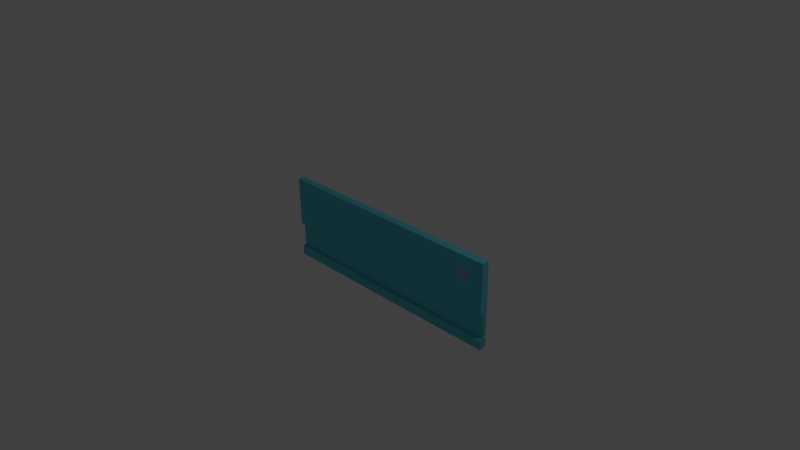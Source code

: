 # Source: H.blend  (saved by Blender 2.74.0; exported with 4.5.12 LTS)
import bpy
from mathutils import Matrix  # noqa: F401  (used for matrix-valued properties, if any)

bpy.ops.wm.read_factory_settings(use_empty=True)
scene = bpy.context.scene
scene.name = 'Scene'

# ---- collections
col_collection_1 = bpy.data.collections.new('Collection 1'); scene.collection.children.link(col_collection_1)

# ---- materials (node trees are filled in below, after node groups)
mat_wire_088088225 = bpy.data.materials.new('wire_088088225')
mat_wire_088088225.alpha_threshold = 0.0
mat_wire_088088225.use_transparent_shadow = False
mat_wire_088088225.diffuse_color = (0.3451, 0.3451, 0.8824, 1.0)
mat_wire_088088225.specular_color = (0.35, 0.35, 0.35)
mat_wire_088088225.roughness = 0.5
mat_wire_088088225.specular_intensity = 1.0
mat_wire_028149177 = bpy.data.materials.new('wire_028149177')
mat_wire_028149177.alpha_threshold = 0.0
mat_wire_028149177.use_transparent_shadow = False
mat_wire_028149177.diffuse_color = (0.1098, 0.5843, 0.6941, 1.0)
mat_wire_028149177.specular_color = (0.35, 0.35, 0.35)
mat_wire_028149177.roughness = 0.5
mat_wire_028149177.specular_intensity = 1.0

# ---- material node trees

# ---- world
world_world = bpy.data.worlds.new('World'); scene.world = world_world
world_world.color = (0.05088, 0.05088, 0.05088)
world_world.use_sun_shadow = False
world_world.sun_shadow_jitter_overblur = 0.0
world_world.cycles.sampling_method = 'MANUAL'
world_world.cycles.sample_map_resolution = 256

# ---- cameras
cam_camera = bpy.data.cameras.new('Camera')
cam_camera.clip_end = 100.0
cam_camera.lens = 35.0
cam_camera.sensor_width = 32.0
cam_camera.sensor_height = 18.0
cam_camera.ortho_scale = 7.314
cam_camera.dof.focus_distance = 0.0
cam_camera.dof.aperture_fstop = 128.0

# ---- lights
light_lamp = bpy.data.lights.new('Lamp', 'POINT')
light_lamp.transmission_factor = 0.0
light_lamp.cutoff_distance = 30.0
light_lamp.energy = 100.0
light_lamp.shadow_buffer_clip_start = 1.001
light_lamp.shadow_soft_size = 0.1
light_lamp.shadow_maximum_resolution = 0.006
light_lamp.use_absolute_resolution = True
light_lamp.cycles.use_multiple_importance_sampling = False

# ---- meshes
me_cylinder17 = bpy.data.meshes.new('Cylinder17')
me_cylinder17.from_pydata([(189.4, 36.9, -0.5258), (189.4, 38.81, 1.753), (189.4, 37.92, 2.269), (189.4, 36.9, 2.449), (189.4, 39.83, -0.009277), (189.4, 39.48, 0.9615), (189.4, 39.48, -2.013), (189.4, 39.83, -1.042), (189.4, 37.92, -3.321), (189.4, 38.81, -2.805), (189.4, 35.89, -3.321), (189.4, 36.9, -3.5), (189.4, 34.33, -2.013), (189.4, 34.99, -2.805), (189.4, 33.97, -0.009277), (189.4, 33.97, -1.042), (189.4, 34.99, 1.753), (189.4, 34.33, 0.9615), (189.4, 35.89, 2.269), (188.9, 37.92, 2.269), (188.9, 36.9, 2.449), (188.9, 38.81, 1.753), (188.9, 39.48, 0.9615), (188.9, 39.83, -0.009277), (188.9, 39.83, -1.042), (188.9, 39.48, -2.013), (188.9, 38.81, -2.805), (188.9, 37.92, -3.321), (188.9, 36.9, -3.5), (188.9, 35.89, -3.321), (188.9, 34.99, -2.805), (188.9, 34.33, -2.013), (188.9, 33.97, -1.042), (188.9, 33.97, -0.009277), (188.9, 34.33, 0.9615), (188.9, 34.99, 1.753), (188.9, 35.89, 2.269), (188.9, 36.9, -0.5258), (188.9, -5.382, -0.5258), (-145.6, -5.382, -0.5258), (-145.6, -36.86, -0.5258), (188.9, -36.86, -0.5258), (-145.6, -5.382, -5.526), (188.9, -5.382, -5.526), (188.9, -36.86, -5.526), (-145.6, -36.86, -5.526), (-145.6, -53.41, -0.5258), (-145.6, -53.41, -2.531), (188.9, -53.41, -2.531), (188.9, -53.41, -0.5258), (188.9, -5.382, -2.531), (188.9, -36.86, -2.531), (188.9, 61.53, -0.5258), (188.9, 61.53, -2.531), (-145.6, 61.53, -2.531), (-145.6, 61.53, -0.5258), (-145.6, -36.86, -2.531), (-145.6, -5.382, -2.531), (188.9, 61.53, 4.474), (-145.6, 61.53, 4.474), (-145.6, -5.382, 4.474), (188.9, -5.382, 4.474), (-145.6, -40.48, -0.5258), (188.9, -40.48, -0.5258), (-145.6, 61.53, -5.526), (188.9, 61.53, -5.526), (188.9, -40.48, -2.531), (-145.6, -40.48, -2.531), (-145.6, -53.41, 4.474), (188.9, -53.41, 4.474), (188.9, -40.48, 4.474), (-145.6, -40.48, 4.474), (188.9, -53.41, -5.526), (-145.6, -53.41, -5.526), (-145.6, -40.48, -5.526), (188.9, -40.48, -5.526), (189.4, -44.53, -0.5258), (189.4, -42.61, 1.753), (189.4, -43.51, 2.269), (189.4, -44.53, 2.449), (189.4, -41.6, -0.009277), (189.4, -41.95, 0.9615), (189.4, -41.95, -2.013), (189.4, -41.6, -1.042), (189.4, -43.51, -3.321), (189.4, -42.61, -2.805), (189.4, -45.54, -3.321), (189.4, -44.53, -3.5), (189.4, -47.1, -2.013), (189.4, -46.44, -2.805), (189.4, -47.45, -0.009277), (189.4, -47.45, -1.042), (189.4, -46.44, 1.753), (189.4, -47.1, 0.9615), (189.4, -45.54, 2.269), (188.9, -43.51, 2.269), (188.9, -44.53, 2.449), (188.9, -42.61, 1.753), (188.9, -41.95, 0.9615), (188.9, -41.6, -0.009277), (188.9, -41.6, -1.042), (188.9, -41.95, -2.013), (188.9, -42.61, -2.805), (188.9, -43.51, -3.321), (188.9, -44.53, -3.5), (188.9, -45.54, -3.321), (188.9, -46.44, -2.805), (188.9, -47.1, -2.013), (188.9, -47.45, -1.042), (188.9, -47.45, -0.009277), (188.9, -47.1, 0.9615), (188.9, -46.44, 1.753), (188.9, -45.54, 2.269), (188.9, -44.53, -0.5258), (-140.0, 36.89, 4.452), (-137.7, 38.79, 4.452), (-137.2, 37.9, 4.452), (-137.0, 36.89, 4.452), (-139.4, 39.8, 4.452), (-138.5, 39.45, 4.452), (-141.4, 39.45, 4.452), (-140.5, 39.8, 4.452), (-142.7, 37.9, 4.452), (-142.2, 38.79, 4.452), (-142.7, 35.89, 4.452), (-142.9, 36.89, 4.452), (-141.4, 34.34, 4.452), (-142.2, 35.0, 4.452), (-139.4, 33.99, 4.452), (-140.5, 33.99, 4.452), (-137.7, 35.0, 4.452), (-138.5, 34.34, 4.452), (-137.2, 35.89, 4.452), (-137.2, 37.9, 4.552), (-137.0, 36.89, 4.552), (-137.7, 38.79, 4.552), (-138.5, 39.45, 4.552), (-139.4, 39.8, 4.552), (-140.5, 39.8, 4.552), (-141.4, 39.45, 4.552), (-142.2, 38.79, 4.552), (-142.7, 37.9, 4.552), (-142.9, 36.89, 4.552), (-142.7, 35.89, 4.552), (-142.2, 35.0, 4.552), (-141.4, 34.34, 4.552), (-140.5, 33.99, 4.552), (-139.4, 33.99, 4.552), (-138.5, 34.34, 4.552), (-137.7, 35.0, 4.552), (-137.2, 35.89, 4.552), (-140.0, 36.89, 4.552), (-140.0, -44.63, -5.626), (-137.7, -42.73, -5.626), (-137.2, -43.62, -5.626), (-137.0, -44.63, -5.626), (-139.4, -41.72, -5.626), (-138.5, -42.07, -5.626), (-141.4, -42.07, -5.626), (-140.5, -41.72, -5.626), (-142.7, -43.62, -5.626), (-142.2, -42.73, -5.626), (-142.7, -45.63, -5.626), (-142.9, -44.63, -5.626), (-141.4, -47.18, -5.626), (-142.2, -46.52, -5.626), (-139.4, -47.53, -5.626), (-140.5, -47.53, -5.626), (-137.7, -46.52, -5.626), (-138.5, -47.18, -5.626), (-137.2, -45.63, -5.626), (-137.2, -43.62, -5.526), (-137.0, -44.63, -5.526), (-137.7, -42.73, -5.526), (-138.5, -42.07, -5.526), (-139.4, -41.72, -5.526), (-140.5, -41.72, -5.526), (-141.4, -42.07, -5.526), (-142.2, -42.73, -5.526), (-142.7, -43.62, -5.526), (-142.9, -44.63, -5.526), (-142.7, -45.63, -5.526), (-142.2, -46.52, -5.526), (-141.4, -47.18, -5.526), (-140.5, -47.53, -5.526), (-139.4, -47.53, -5.526), (-138.5, -47.18, -5.526), (-137.7, -46.52, -5.526), (-137.2, -45.63, -5.526), (-140.0, -44.63, -5.526), (159.9, 36.85, 4.474), (165.5, 41.57, 4.474), (166.8, 39.36, 4.474), (167.2, 36.85, 4.474), (161.2, 44.08, 4.474), (163.6, 43.21, 4.474), (156.2, 43.21, 4.474), (158.6, 44.08, 4.474), (153.0, 39.36, 4.474), (154.3, 41.57, 4.474), (153.0, 34.34, 4.474), (152.5, 36.85, 4.474), (156.2, 30.49, 4.474), (154.3, 32.13, 4.474), (161.2, 29.62, 4.474), (158.6, 29.62, 4.474), (165.5, 32.13, 4.474), (163.6, 30.49, 4.474), (166.8, 34.34, 4.474), (166.8, 39.36, 4.574), (167.2, 36.85, 4.574), (165.5, 41.57, 4.574), (163.6, 43.21, 4.574), (161.2, 44.08, 4.574), (158.6, 44.08, 4.574), (156.2, 43.21, 4.574), (154.3, 41.57, 4.574), (153.0, 39.36, 4.574), (152.5, 36.85, 4.574), (153.0, 34.34, 4.574), (154.3, 32.13, 4.574), (156.2, 30.49, 4.574), (158.6, 29.62, 4.574), (161.2, 29.62, 4.574), (163.6, 30.49, 4.574), (165.5, 32.13, 4.574), (166.8, 34.34, 4.574), (159.9, 36.85, 4.574), (-140.0, -44.63, 4.452), (-137.7, -42.73, 4.452), (-137.2, -43.62, 4.452), (-137.0, -44.63, 4.452), (-139.4, -41.72, 4.452), (-138.5, -42.07, 4.452), (-141.4, -42.07, 4.452), (-140.5, -41.72, 4.452), (-142.7, -43.62, 4.452), (-142.2, -42.73, 4.452), (-142.7, -45.63, 4.452), (-142.9, -44.63, 4.452), (-141.4, -47.18, 4.452), (-142.2, -46.52, 4.452), (-139.4, -47.53, 4.452), (-140.5, -47.53, 4.452), (-137.7, -46.52, 4.452), (-138.5, -47.18, 4.452), (-137.2, -45.63, 4.452), (-137.2, -43.62, 4.552), (-137.0, -44.63, 4.552), (-137.7, -42.73, 4.552), (-138.5, -42.07, 4.552), (-139.4, -41.72, 4.552), (-140.5, -41.72, 4.552), (-141.4, -42.07, 4.552), (-142.2, -42.73, 4.552), (-142.7, -43.62, 4.552), (-142.9, -44.63, 4.552), (-142.7, -45.63, 4.552), (-142.2, -46.52, 4.552), (-141.4, -47.18, 4.552), (-140.5, -47.53, 4.552), (-139.4, -47.53, 4.552), (-138.5, -47.18, 4.552), (-137.7, -46.52, 4.552), (-137.2, -45.63, 4.552), (-140.0, -44.63, 4.552), (-140.0, 36.89, -5.626), (-137.7, 38.79, -5.626), (-137.2, 37.9, -5.626), (-137.0, 36.89, -5.626), (-139.4, 39.8, -5.626), (-138.5, 39.45, -5.626), (-141.4, 39.45, -5.626), (-140.5, 39.8, -5.626), (-142.7, 37.9, -5.626), (-142.2, 38.79, -5.626), (-142.7, 35.89, -5.626), (-142.9, 36.89, -5.626), (-141.4, 34.34, -5.626), (-142.2, 35.0, -5.626), (-139.4, 33.99, -5.626), (-140.5, 33.99, -5.626), (-137.7, 35.0, -5.626), (-138.5, 34.34, -5.626), (-137.2, 35.89, -5.626), (-137.2, 37.9, -5.526), (-137.0, 36.89, -5.526), (-137.7, 38.79, -5.526), (-138.5, 39.45, -5.526), (-139.4, 39.8, -5.526), (-140.5, 39.8, -5.526), (-141.4, 39.45, -5.526), (-142.2, 38.79, -5.526), (-142.7, 37.9, -5.526), (-142.9, 36.89, -5.526), (-142.7, 35.89, -5.526), (-142.2, 35.0, -5.526), (-141.4, 34.34, -5.526), (-140.5, 33.99, -5.526), (-139.4, 33.99, -5.526), (-138.5, 34.34, -5.526), (-137.7, 35.0, -5.526), (-137.2, 35.89, -5.526), (-140.0, 36.89, -5.526)], [], [(0, 1, 2, 3), (0, 4, 5, 1), (0, 6, 7, 4), (0, 8, 9, 6), (0, 10, 11, 8), (0, 12, 13, 10), (0, 14, 15, 12), (0, 16, 17, 14), (0, 3, 18, 16), (3, 2, 19, 20), (2, 1, 21, 19), (1, 5, 22, 21), (5, 4, 23, 22), (4, 7, 24, 23), (7, 6, 25, 24), (6, 9, 26, 25), (9, 8, 27, 26), (8, 11, 28, 27), (11, 10, 29, 28), (10, 13, 30, 29), (13, 12, 31, 30), (12, 15, 32, 31), (15, 14, 33, 32), (14, 17, 34, 33), (17, 16, 35, 34), (16, 18, 36, 35), (18, 3, 20, 36), (37, 36, 20, 19), (37, 19, 21, 22), (37, 22, 23, 24), (37, 24, 25, 26), (37, 26, 27, 28), (37, 28, 29, 30), (37, 30, 31, 32), (37, 32, 33, 34), (37, 34, 35, 36), (38, 39, 40, 41), (42, 43, 44, 45), (46, 47, 48, 49), (50, 38, 41, 51), (52, 53, 54, 55), (56, 40, 39, 57), (58, 59, 60, 61), (62, 63, 41, 40), (64, 65, 43, 42), (66, 67, 56, 51), (53, 52, 38, 50), (63, 66, 51, 41), (67, 62, 40, 56), (55, 54, 57, 39), (68, 69, 70, 71), (72, 73, 74, 75), (49, 48, 66, 63), (47, 46, 62, 67), (52, 55, 59, 58), (55, 39, 60, 59), (39, 38, 61, 60), (38, 52, 58, 61), (46, 49, 69, 68), (49, 63, 70, 69), (63, 62, 71, 70), (62, 46, 68, 71), (54, 53, 65, 64), (53, 50, 43, 65), (50, 51, 44, 43), (51, 56, 45, 44), (56, 57, 42, 45), (57, 54, 64, 42), (47, 67, 74, 73), (67, 66, 75, 74), (66, 48, 72, 75), (48, 47, 73, 72), (76, 77, 78, 79), (76, 80, 81, 77), (76, 82, 83, 80), (76, 84, 85, 82), (76, 86, 87, 84), (76, 88, 89, 86), (76, 90, 91, 88), (76, 92, 93, 90), (76, 79, 94, 92), (79, 78, 95, 96), (78, 77, 97, 95), (77, 81, 98, 97), (81, 80, 99, 98), (80, 83, 100, 99), (83, 82, 101, 100), (82, 85, 102, 101), (85, 84, 103, 102), (84, 87, 104, 103), (87, 86, 105, 104), (86, 89, 106, 105), (89, 88, 107, 106), (88, 91, 108, 107), (91, 90, 109, 108), (90, 93, 110, 109), (93, 92, 111, 110), (92, 94, 112, 111), (94, 79, 96, 112), (113, 112, 96, 95), (113, 95, 97, 98), (113, 98, 99, 100), (113, 100, 101, 102), (113, 102, 103, 104), (113, 104, 105, 106), (113, 106, 107, 108), (113, 108, 109, 110), (113, 110, 111, 112), (114, 115, 116, 117), (114, 118, 119, 115), (114, 120, 121, 118), (114, 122, 123, 120), (114, 124, 125, 122), (114, 126, 127, 124), (114, 128, 129, 126), (114, 130, 131, 128), (114, 117, 132, 130), (117, 116, 133, 134), (116, 115, 135, 133), (115, 119, 136, 135), (119, 118, 137, 136), (118, 121, 138, 137), (121, 120, 139, 138), (120, 123, 140, 139), (123, 122, 141, 140), (122, 125, 142, 141), (125, 124, 143, 142), (124, 127, 144, 143), (127, 126, 145, 144), (126, 129, 146, 145), (129, 128, 147, 146), (128, 131, 148, 147), (131, 130, 149, 148), (130, 132, 150, 149), (132, 117, 134, 150), (151, 150, 134, 133), (151, 133, 135, 136), (151, 136, 137, 138), (151, 138, 139, 140), (151, 140, 141, 142), (151, 142, 143, 144), (151, 144, 145, 146), (151, 146, 147, 148), (151, 148, 149, 150), (152, 153, 154, 155), (152, 156, 157, 153), (152, 158, 159, 156), (152, 160, 161, 158), (152, 162, 163, 160), (152, 164, 165, 162), (152, 166, 167, 164), (152, 168, 169, 166), (152, 155, 170, 168), (155, 154, 171, 172), (154, 153, 173, 171), (153, 157, 174, 173), (157, 156, 175, 174), (156, 159, 176, 175), (159, 158, 177, 176), (158, 161, 178, 177), (161, 160, 179, 178), (160, 163, 180, 179), (163, 162, 181, 180), (162, 165, 182, 181), (165, 164, 183, 182), (164, 167, 184, 183), (167, 166, 185, 184), (166, 169, 186, 185), (169, 168, 187, 186), (168, 170, 188, 187), (170, 155, 172, 188), (189, 188, 172, 171), (189, 171, 173, 174), (189, 174, 175, 176), (189, 176, 177, 178), (189, 178, 179, 180), (189, 180, 181, 182), (189, 182, 183, 184), (189, 184, 185, 186), (189, 186, 187, 188), (190, 191, 192, 193), (190, 194, 195, 191), (190, 196, 197, 194), (190, 198, 199, 196), (190, 200, 201, 198), (190, 202, 203, 200), (190, 204, 205, 202), (190, 206, 207, 204), (190, 193, 208, 206), (193, 192, 209, 210), (192, 191, 211, 209), (191, 195, 212, 211), (195, 194, 213, 212), (194, 197, 214, 213), (197, 196, 215, 214), (196, 199, 216, 215), (199, 198, 217, 216), (198, 201, 218, 217), (201, 200, 219, 218), (200, 203, 220, 219), (203, 202, 221, 220), (202, 205, 222, 221), (205, 204, 223, 222), (204, 207, 224, 223), (207, 206, 225, 224), (206, 208, 226, 225), (208, 193, 210, 226), (227, 226, 210, 209), (227, 209, 211, 212), (227, 212, 213, 214), (227, 214, 215, 216), (227, 216, 217, 218), (227, 218, 219, 220), (227, 220, 221, 222), (227, 222, 223, 224), (227, 224, 225, 226), (228, 229, 230, 231), (228, 232, 233, 229), (228, 234, 235, 232), (228, 236, 237, 234), (228, 238, 239, 236), (228, 240, 241, 238), (228, 242, 243, 240), (228, 244, 245, 242), (228, 231, 246, 244), (231, 230, 247, 248), (230, 229, 249, 247), (229, 233, 250, 249), (233, 232, 251, 250), (232, 235, 252, 251), (235, 234, 253, 252), (234, 237, 254, 253), (237, 236, 255, 254), (236, 239, 256, 255), (239, 238, 257, 256), (238, 241, 258, 257), (241, 240, 259, 258), (240, 243, 260, 259), (243, 242, 261, 260), (242, 245, 262, 261), (245, 244, 263, 262), (244, 246, 264, 263), (246, 231, 248, 264), (265, 264, 248, 247), (265, 247, 249, 250), (265, 250, 251, 252), (265, 252, 253, 254), (265, 254, 255, 256), (265, 256, 257, 258), (265, 258, 259, 260), (265, 260, 261, 262), (265, 262, 263, 264), (266, 267, 268, 269), (266, 270, 271, 267), (266, 272, 273, 270), (266, 274, 275, 272), (266, 276, 277, 274), (266, 278, 279, 276), (266, 280, 281, 278), (266, 282, 283, 280), (266, 269, 284, 282), (269, 268, 285, 286), (268, 267, 287, 285), (267, 271, 288, 287), (271, 270, 289, 288), (270, 273, 290, 289), (273, 272, 291, 290), (272, 275, 292, 291), (275, 274, 293, 292), (274, 277, 294, 293), (277, 276, 295, 294), (276, 279, 296, 295), (279, 278, 297, 296), (278, 281, 298, 297), (281, 280, 299, 298), (280, 283, 300, 299), (283, 282, 301, 300), (282, 284, 302, 301), (284, 269, 286, 302), (303, 302, 286, 285), (303, 285, 287, 288), (303, 288, 289, 290), (303, 290, 291, 292), (303, 292, 293, 294), (303, 294, 295, 296), (303, 296, 297, 298), (303, 298, 299, 300), (303, 300, 301, 302)])
me_cylinder17.polygons.foreach_set('use_smooth', [1, 1, 1, 1, 1, 1, 1, 1, 1, 1, 1, 1, 1, 1, 1, 1, 1, 1, 1, 1, 1, 1, 1, 1, 1, 1, 1, 1, 1, 1, 1, 1, 1, 1, 1, 1, 1, 1, 1, 1, 1, 1, 1, 1, 1, 1, 1, 1, 1, 1, 1, 1, 1, 1, 0, 0, 0, 0, 0, 0, 0, 0, 0, 0, 0, 0, 0, 0, 0, 0, 0, 0, 1, 1, 1, 1, 1, 1, 1, 1, 1, 1, 1, 1, 1, 1, 1, 1, 1, 1, 1, 1, 1, 1, 1, 1, 1, 1, 1, 1, 1, 1, 1, 1, 1, 1, 1, 1, 1, 1, 1, 1, 1, 1, 1, 1, 1, 1, 1, 1, 1, 1, 1, 1, 1, 1, 1, 1, 1, 1, 1, 1, 1, 1, 1, 1, 1, 1, 1, 1, 1, 1, 1, 1, 1, 1, 1, 1, 1, 1, 1, 1, 1, 1, 1, 1, 1, 1, 1, 1, 1, 1, 1, 1, 1, 1, 1, 1, 1, 1, 1, 1, 1, 1, 1, 1, 1, 1, 1, 1, 1, 1, 1, 1, 1, 1, 1, 1, 1, 1, 1, 1, 1, 1, 1, 1, 1, 1, 1, 1, 1, 1, 1, 1, 1, 1, 1, 1, 1, 1, 1, 1, 1, 1, 1, 1, 1, 1, 1, 1, 1, 1, 1, 1, 1, 1, 1, 1, 1, 1, 1, 1, 1, 1, 1, 1, 1, 1, 1, 1, 1, 1, 1, 1, 1, 1, 1, 1, 1, 1, 1, 1, 1, 1, 1, 1, 1, 1, 1, 1, 1, 1, 1, 1, 1, 1, 1, 1, 1, 1, 1, 1, 1, 1, 1, 1, 1, 1, 1, 1, 1, 1, 1, 1, 1, 1, 1, 1])
me_cylinder17.polygons.foreach_set('material_index', [0, 0, 0, 0, 0, 0, 0, 0, 0, 0, 0, 0, 0, 0, 0, 0, 0, 0, 0, 0, 0, 0, 0, 0, 0, 0, 0, 0, 0, 0, 0, 0, 0, 0, 0, 0, 1, 1, 1, 1, 1, 1, 1, 1, 1, 1, 1, 1, 1, 1, 1, 1, 1, 1, 1, 1, 1, 1, 1, 1, 1, 1, 1, 1, 1, 1, 1, 1, 1, 1, 1, 1, 0, 0, 0, 0, 0, 0, 0, 0, 0, 0, 0, 0, 0, 0, 0, 0, 0, 0, 0, 0, 0, 0, 0, 0, 0, 0, 0, 0, 0, 0, 0, 0, 0, 0, 0, 0, 0, 0, 0, 0, 0, 0, 0, 0, 0, 0, 0, 0, 0, 0, 0, 0, 0, 0, 0, 0, 0, 0, 0, 0, 0, 0, 0, 0, 0, 0, 0, 0, 0, 0, 0, 0, 0, 0, 0, 0, 0, 0, 0, 0, 0, 0, 0, 0, 0, 0, 0, 0, 0, 0, 0, 0, 0, 0, 0, 0, 0, 0, 0, 0, 0, 0, 0, 0, 0, 0, 0, 0, 0, 0, 0, 0, 0, 0, 0, 0, 0, 0, 0, 0, 0, 0, 0, 0, 0, 0, 0, 0, 0, 0, 0, 0, 0, 0, 0, 0, 0, 0, 0, 0, 0, 0, 0, 0, 0, 0, 0, 0, 0, 0, 0, 0, 0, 0, 0, 0, 0, 0, 0, 0, 0, 0, 0, 0, 0, 0, 0, 0, 0, 0, 0, 0, 0, 0, 0, 0, 0, 0, 0, 0, 0, 0, 0, 0, 0, 0, 0, 0, 0, 0, 0, 0, 0, 0, 0, 0, 0, 0, 0, 0, 0, 0, 0, 0, 0, 0, 0, 0, 0, 0, 0, 0, 0, 0, 0, 0])
_k = set([(1, 2), (1, 5), (2, 3), (3, 18), (4, 5), (4, 7), (6, 7), (6, 9), (8, 9), (8, 11), (10, 11), (10, 13), (12, 13), (12, 15), (14, 15), (14, 17), (16, 17), (16, 18), (19, 20), (19, 21), (20, 36), (21, 22), (22, 23), (23, 24), (24, 25), (25, 26), (26, 27), (27, 28), (28, 29), (29, 30), (30, 31), (31, 32), (32, 33), (33, 34), (34, 35), (35, 36), (38, 39), (38, 41), (38, 52), (39, 40), (39, 55), (40, 62), (41, 63), (42, 45), (42, 64), (43, 44), (43, 65), (44, 45), (46, 47), (46, 49), (46, 62), (47, 48), (47, 67), (48, 49), (48, 66), (49, 63), (50, 51), (50, 53), (51, 56), (51, 66), (52, 53), (52, 55), (53, 54), (54, 55), (54, 57), (56, 57), (56, 67), (58, 59), (58, 61), (59, 60), (60, 61), (62, 63), (64, 65), (66, 67), (68, 69), (68, 71), (69, 70), (70, 71), (72, 73), (72, 75), (73, 74), (74, 75), (77, 78), (77, 81), (78, 79), (79, 94), (80, 81), (80, 83), (82, 83), (82, 85), (84, 85), (84, 87), (86, 87), (86, 89), (88, 89), (88, 91), (90, 91), (90, 93), (92, 93), (92, 94), (95, 96), (95, 97), (96, 112), (97, 98), (98, 99), (99, 100), (100, 101), (101, 102), (102, 103), (103, 104), (104, 105), (105, 106), (106, 107), (107, 108), (108, 109), (109, 110), (110, 111), (111, 112), (115, 116), (115, 119), (116, 117), (117, 132), (118, 119), (118, 121), (120, 121), (120, 123), (122, 123), (122, 125), (124, 125), (124, 127), (126, 127), (126, 129), (128, 129), (128, 131), (130, 131), (130, 132), (133, 134), (133, 135), (134, 150), (135, 136), (136, 137), (137, 138), (138, 139), (139, 140), (140, 141), (141, 142), (142, 143), (143, 144), (144, 145), (145, 146), (146, 147), (147, 148), (148, 149), (149, 150), (153, 154), (153, 157), (154, 155), (155, 170), (156, 157), (156, 159), (158, 159), (158, 161), (160, 161), (160, 163), (162, 163), (162, 165), (164, 165), (164, 167), (166, 167), (166, 169), (168, 169), (168, 170), (171, 172), (171, 173), (172, 188), (173, 174), (174, 175), (175, 176), (176, 177), (177, 178), (178, 179), (179, 180), (180, 181), (181, 182), (182, 183), (183, 184), (184, 185), (185, 186), (186, 187), (187, 188), (191, 192), (191, 195), (192, 193), (193, 208), (194, 195), (194, 197), (196, 197), (196, 199), (198, 199), (198, 201), (200, 201), (200, 203), (202, 203), (202, 205), (204, 205), (204, 207), (206, 207), (206, 208), (209, 210), (209, 211), (210, 226), (211, 212), (212, 213), (213, 214), (214, 215), (215, 216), (216, 217), (217, 218), (218, 219), (219, 220), (220, 221), (221, 222), (222, 223), (223, 224), (224, 225), (225, 226), (229, 230), (229, 233), (230, 231), (231, 246), (232, 233), (232, 235), (234, 235), (234, 237), (236, 237), (236, 239), (238, 239), (238, 241), (240, 241), (240, 243), (242, 243), (242, 245), (244, 245), (244, 246), (247, 248), (247, 249), (248, 264), (249, 250), (250, 251), (251, 252), (252, 253), (253, 254), (254, 255), (255, 256), (256, 257), (257, 258), (258, 259), (259, 260), (260, 261), (261, 262), (262, 263), (263, 264), (267, 268), (267, 271), (268, 269), (269, 284), (270, 271), (270, 273), (272, 273), (272, 275), (274, 275), (274, 277), (276, 277), (276, 279), (278, 279), (278, 281), (280, 281), (280, 283), (282, 283), (282, 284), (285, 286), (285, 287), (286, 302), (287, 288), (288, 289), (289, 290), (290, 291), (291, 292), (292, 293), (293, 294), (294, 295), (295, 296), (296, 297), (297, 298), (298, 299), (299, 300), (300, 301), (301, 302)])
me_cylinder17.attributes.new('sharp_edge', 'BOOLEAN', 'EDGE').data.foreach_set('value', [ (min(e.vertices), max(e.vertices)) in _k for e in me_cylinder17.edges])
_uv = me_cylinder17.uv_layers.new(name='UVMap')
_uv.uv.foreach_set('vector', [0.5, 0.0, 0.8611, 0.0, 0.8056, 0.0, 0.75, 0.0, 0.5, 0.0, 0.9722, 0.0, 0.9167, 0.0, 0.8611, 0.0, 0.5, 0.0, 0.0833, 0.0, 0.0278, 0.0, -0.0278, 0.0, 0.5, 0.0, 0.1944, 0.0, 0.1389, 0.0, 0.0833, 0.0, 0.5, 0.0, 0.3056, 0.0, 0.25, 0.0, 0.1944, 0.0, 0.5, 0.0, 0.4167, 0.0, 0.3611, 0.0, 0.3056, 0.0, 0.5, 0.0, 0.5278, 0.0, 0.4722, 0.0, 0.4167, 0.0, 0.5, 0.0, 0.6389, 0.0, 0.5833, 0.0, 0.5278, 0.0, 0.5, 0.0, 0.75, 0.0, 0.6944, 0.0, 0.6389, 0.0, 0.75, 0.0, 0.8056, 0.0, 0.8056, 1.0, 0.75, 1.0, 0.8056, 0.0, 0.8611, 0.0, 0.8611, 1.0, 0.8056, 1.0, 0.8611, 0.0, 0.9167, 0.0, 0.9167, 1.0, 0.8611, 1.0, 0.9167, 0.0, 0.9722, 0.0, 0.9722, 1.0, 0.9167, 1.0, -0.0278, 0.0, 0.0278, 0.0, 0.0278, 1.0, -0.0278, 1.0, 0.0278, 0.0, 0.0833, 0.0, 0.0833, 1.0, 0.0278, 1.0, 0.0833, 0.0, 0.1389, 0.0, 0.1389, 1.0, 0.0833, 1.0, 0.1389, 0.0, 0.1944, 0.0, 0.1944, 1.0, 0.1389, 1.0, 0.1944, 0.0, 0.25, 0.0, 0.25, 1.0, 0.1944, 1.0, 0.25, 0.0, 0.3056, 0.0, 0.3056, 1.0, 0.25, 1.0, 0.3056, 0.0, 0.3611, 0.0, 0.3611, 1.0, 0.3056, 1.0, 0.3611, 0.0, 0.4167, 0.0, 0.4167, 1.0, 0.3611, 1.0, 0.4167, 0.0, 0.4722, 0.0, 0.4722, 1.0, 0.4167, 1.0, 0.4722, 0.0, 0.5278, 0.0, 0.5278, 1.0, 0.4722, 1.0, 0.5278, 0.0, 0.5833, 0.0, 0.5833, 1.0, 0.5278, 1.0, 0.5833, 0.0, 0.6389, 0.0, 0.6389, 1.0, 0.5833, 1.0, 0.6389, 0.0, 0.6944, 0.0, 0.6944, 1.0, 0.6389, 1.0, 0.6944, 0.0, 0.75, 0.0, 0.75, 1.0, 0.6944, 1.0, 0.5, 1.0, 0.6944, 1.0, 0.75, 1.0, 0.8056, 1.0, 0.5, 1.0, 0.8056, 1.0, 0.8611, 1.0, 0.9167, 1.0, 0.5, 1.0, -0.0197, 1.0, -0.0278, 1.0, 0.0278, 1.0, 0.5, 1.0, 0.0278, 1.0, 0.0833, 1.0, 0.1389, 1.0, 0.5, 1.0, 0.1389, 1.0, 0.1944, 1.0, 0.25, 1.0, 0.5, 1.0, 0.25, 1.0, 0.3056, 1.0, 0.3611, 1.0, 0.5, 1.0, 0.3611, 1.0, 0.4167, 1.0, 0.4722, 1.0, 0.5, 1.0, 0.4722, 1.0, 0.5278, 1.0, 0.5833, 1.0, 0.5, 1.0, 0.5833, 1.0, 0.6389, 1.0, 0.6944, 1.0, 0.0, 0.6667, 1.0, 0.6667, 1.0, 0.3333, 0.0, 0.3333, 0.0, 0.6667, 1.0, 0.6667, 1.0, 0.3333, 0.0, 0.3333, 0.0, 0.0, 0.0, 1.0, 1.0, 1.0, 1.0, 0.0, 0.6667, 1.0, 0.6667, 0.0, 0.3333, 0.0, 0.3333, 1.0, 0.0, 0.0, 0.0, 1.0, 1.0, 1.0, 1.0, 0.0, 0.6667, 1.0, 0.6667, 0.0, 0.3333, 0.0, 0.3333, 1.0, 0.0, 1.0, 1.0, 1.0, 1.0, 0.6667, 0.0, 0.6667, 1.0, 0.1667, 0.0, 0.1667, 0.0, 0.3333, 1.0, 0.3333, 0.0, 1.0, 1.0, 1.0, 1.0, 0.6667, 0.0, 0.6667, 1.0, 0.1667, 0.0, 0.1667, 0.0, 0.3333, 1.0, 0.3333, 1.0, 1.0, 1.0, 0.0, 0.6667, 0.0, 0.6667, 1.0, 0.1667, 0.0, 0.1667, 1.0, 0.3333, 1.0, 0.3333, 0.0, 0.8333, 1.0, 0.8333, 0.0, 0.6667, 0.0, 0.6667, 1.0, 0.0, 0.0, 0.0, 1.0, 0.3333, 1.0, 0.3333, 0.0, 1.0, 0.0, 0.0, 0.0, 0.0, 0.1667, 1.0, 0.1667, 1.0, 0.0, 0.0, 0.0, 0.0, 0.1667, 1.0, 0.1667, 0.0, 0.0, 0.0, 1.0, 0.1667, 1.0, 0.1667, 0.0, 1.0, 1.0, 1.0, 0.0, 0.8333, 0.0, 0.8333, 1.0, 0.0, 0.0, 1.0, 0.0, 1.0, 1.0, 0.0, 1.0, 0.0, 0.0, 0.3333, 0.0, 1.0, 0.6667, 1.0, 1.0, 1.0, 0.6667, 0.0, 0.6667, 0.0, 0.6667, 1.0, 0.6667, 0.6667, 0.0, 1.0, 0.0, 0.0, 1.0, 0.0, 0.6667, 0.0, 0.0, 1.0, 0.0, 0.0, 0.0, 1.0, 0.0, 0.0, 0.0, 0.1667, 0.0, 0.0, 0.1667, 0.0, 0.0, 0.0, 0.1667, 1.0, 0.1667, 1.0, 0.1667, 0.0, 0.1667, 0.8333, 0.0, 1.0, 0.0, 1.0, 0.0, 1.0, 0.1667, 1.0, 1.0, 0.0, 1.0, 1.0, 1.0, 0.0, 1.0, 1.0, 1.0, 0.6667, 1.0, 1.0, 0.6667, 1.0, 1.0, 0.6667, 1.0, 0.3333, 1.0, 1.0, 0.3333, 1.0, 0.6667, 1.0, 0.3333, 0.0, 0.3333, 0.0, 0.3333, 1.0, 0.3333, 0.6667, 1.0, 0.3333, 1.0, 0.0, 0.6667, 0.0, 0.3333, 0.3333, 1.0, 0.0, 1.0, 0.0, 1.0, 0.0, 0.6667, 1.0, 1.0, 0.8333, 1.0, 0.0, 0.1667, 0.0, 0.0, 0.0, 0.1667, 1.0, 0.1667, 1.0, 0.1667, 0.0, 0.1667, 0.1667, 1.0, 0.0, 1.0, 1.0, 0.0, 1.0, 0.1667, 1.0, 1.0, 0.0, 1.0, 0.0, 0.0, 1.0, 0.0, 0.5, 0.0, 0.8611, 0.0, 0.8056, 0.0, 0.75, 0.0, 0.5, 0.0, 0.9722, 0.0, 0.9167, 0.0, 0.8611, 0.0, 0.5, 0.0, 0.0833, 0.0, 0.0278, 0.0, -0.0278, 0.0, 0.5, 0.0, 0.1944, 0.0, 0.1389, 0.0, 0.0833, 0.0, 0.5, 0.0, 0.3056, 0.0, 0.25, 0.0, 0.1944, 0.0, 0.5, 0.0, 0.4167, 0.0, 0.3611, 0.0, 0.3056, 0.0, 0.5, 0.0, 0.5278, 0.0, 0.4722, 0.0, 0.4167, 0.0, 0.5, 0.0, 0.6389, 0.0, 0.5833, 0.0, 0.5278, 0.0, 0.5, 0.0, 0.75, 0.0, 0.6944, 0.0, 0.6389, 0.0, 0.75, 0.0, 0.8056, 0.0, 0.8056, 1.0, 0.75, 1.0, 0.8056, 0.0, 0.8611, 0.0, 0.8611, 1.0, 0.8056, 1.0, 0.8611, 0.0, 0.9167, 0.0, 0.9167, 1.0, 0.8611, 1.0, 0.9167, 0.0, 0.9722, 0.0, 0.9722, 1.0, 0.9167, 1.0, -0.0278, 0.0, 0.0278, 0.0, 0.0278, 1.0, -0.0278, 1.0, 0.0278, 0.0, 0.0833, 0.0, 0.0833, 1.0, 0.0278, 1.0, 0.0833, 0.0, 0.1389, 0.0, 0.1389, 1.0, 0.0833, 1.0, 0.1389, 0.0, 0.1944, 0.0, 0.1944, 1.0, 0.1389, 1.0, 0.1944, 0.0, 0.25, 0.0, 0.25, 1.0, 0.1944, 1.0, 0.25, 0.0, 0.3056, 0.0, 0.3056, 1.0, 0.25, 1.0, 0.3056, 0.0, 0.3611, 0.0, 0.3611, 1.0, 0.3056, 1.0, 0.3611, 0.0, 0.4167, 0.0, 0.4167, 1.0, 0.3611, 1.0, 0.4167, 0.0, 0.4722, 0.0, 0.4722, 1.0, 0.4167, 1.0, 0.4722, 0.0, 0.5278, 0.0, 0.5278, 1.0, 0.4722, 1.0, 0.5278, 0.0, 0.5833, 0.0, 0.5833, 1.0, 0.5278, 1.0, 0.5833, 0.0, 0.6389, 0.0, 0.6389, 1.0, 0.5833, 1.0, 0.6389, 0.0, 0.6944, 0.0, 0.6944, 1.0, 0.6389, 1.0, 0.6944, 0.0, 0.75, 0.0, 0.75, 1.0, 0.6944, 1.0, 0.5, 1.0, 0.6944, 1.0, 0.75, 1.0, 0.8056, 1.0, 0.5, 1.0, 0.8056, 1.0, 0.8611, 1.0, 0.9167, 1.0, 0.5, 1.0, -0.0197, 1.0, -0.0278, 1.0, 0.0278, 1.0, 0.5, 1.0, 0.0278, 1.0, 0.0833, 1.0, 0.1389, 1.0, 0.5, 1.0, 0.1389, 1.0, 0.1944, 1.0, 0.25, 1.0, 0.5, 1.0, 0.25, 1.0, 0.3056, 1.0, 0.3611, 1.0, 0.5, 1.0, 0.3611, 1.0, 0.4167, 1.0, 0.4722, 1.0, 0.5, 1.0, 0.4722, 1.0, 0.5278, 1.0, 0.5833, 1.0, 0.5, 1.0, 0.5833, 1.0, 0.6389, 1.0, 0.6944, 1.0, 0.5, 0.0, 0.8611, 0.0, 0.8056, 0.0, 0.75, 0.0, 0.5, 0.0, 0.9722, 0.0, 0.9167, 0.0, 0.8611, 0.0, 0.5, 0.0, 0.0833, 0.0, 0.0278, 0.0, -0.0278, 0.0, 0.5, 0.0, 0.1944, 0.0, 0.1389, 0.0, 0.0833, 0.0, 0.5, 0.0, 0.3056, 0.0, 0.25, 0.0, 0.1944, 0.0, 0.5, 0.0, 0.4167, 0.0, 0.3611, 0.0, 0.3056, 0.0, 0.5, 0.0, 0.5278, 0.0, 0.4722, 0.0, 0.4167, 0.0, 0.5, 0.0, 0.6389, 0.0, 0.5833, 0.0, 0.5278, 0.0, 0.5, 0.0, 0.75, 0.0, 0.6944, 0.0, 0.6389, 0.0, 0.75, 0.0, 0.8056, 0.0, 0.8056, 1.0, 0.75, 1.0, 0.8056, 0.0, 0.8611, 0.0, 0.8611, 1.0, 0.8056, 1.0, 0.8611, 0.0, 0.9167, 0.0, 0.9167, 1.0, 0.8611, 1.0, 0.9167, 0.0, 0.9722, 0.0, 0.9722, 1.0, 0.9167, 1.0, -0.0278, 0.0, 0.0278, 0.0, 0.0278, 1.0, -0.0278, 1.0, 0.0278, 0.0, 0.0833, 0.0, 0.0833, 1.0, 0.0278, 1.0, 0.0833, 0.0, 0.1389, 0.0, 0.1389, 1.0, 0.0833, 1.0, 0.1389, 0.0, 0.1944, 0.0, 0.1944, 1.0, 0.1389, 1.0, 0.1944, 0.0, 0.25, 0.0, 0.25, 1.0, 0.1944, 1.0, 0.25, 0.0, 0.3056, 0.0, 0.3056, 1.0, 0.25, 1.0, 0.3056, 0.0, 0.3611, 0.0, 0.3611, 1.0, 0.3056, 1.0, 0.3611, 0.0, 0.4167, 0.0, 0.4167, 1.0, 0.3611, 1.0, 0.4167, 0.0, 0.4722, 0.0, 0.4722, 1.0, 0.4167, 1.0, 0.4722, 0.0, 0.5278, 0.0, 0.5278, 1.0, 0.4722, 1.0, 0.5278, 0.0, 0.5833, 0.0, 0.5833, 1.0, 0.5278, 1.0, 0.5833, 0.0, 0.6389, 0.0, 0.6389, 1.0, 0.5833, 1.0, 0.6389, 0.0, 0.6944, 0.0, 0.6944, 1.0, 0.6389, 1.0, 0.6944, 0.0, 0.75, 0.0, 0.75, 1.0, 0.6944, 1.0, 0.5, 1.0, 0.6944, 1.0, 0.75, 1.0, 0.8056, 1.0, 0.5, 1.0, 0.8056, 1.0, 0.8611, 1.0, 0.9167, 1.0, 0.5, 1.0, 0.9167, 1.0, 0.9722, 1.0, 0.9708, 1.0, 0.5, 1.0, 0.0278, 1.0, 0.0833, 1.0, 0.1389, 1.0, 0.5, 1.0, 0.1389, 1.0, 0.1944, 1.0, 0.25, 1.0, 0.5, 1.0, 0.25, 1.0, 0.3056, 1.0, 0.3611, 1.0, 0.5, 1.0, 0.3611, 1.0, 0.4167, 1.0, 0.4722, 1.0, 0.5, 1.0, 0.4722, 1.0, 0.5278, 1.0, 0.5833, 1.0, 0.5, 1.0, 0.5833, 1.0, 0.6389, 1.0, 0.6944, 1.0, 0.5, 0.0, 0.8611, 0.0, 0.8056, 0.0, 0.75, 0.0, 0.5, 0.0, 0.9722, 0.0, 0.9167, 0.0, 0.8611, 0.0, 0.5, 0.0, 0.0833, 0.0, 0.0278, 0.0, -0.0278, 0.0, 0.5, 0.0, 0.1944, 0.0, 0.1389, 0.0, 0.0833, 0.0, 0.5, 0.0, 0.3056, 0.0, 0.25, 0.0, 0.1944, 0.0, 0.5, 0.0, 0.4167, 0.0, 0.3611, 0.0, 0.3056, 0.0, 0.5, 0.0, 0.5278, 0.0, 0.4722, 0.0, 0.4167, 0.0, 0.5, 0.0, 0.6389, 0.0, 0.5833, 0.0, 0.5278, 0.0, 0.5, 0.0, 0.75, 0.0, 0.6944, 0.0, 0.6389, 0.0, 0.75, 0.0, 0.8056, 0.0, 0.8056, 1.0, 0.75, 1.0, 0.8056, 0.0, 0.8611, 0.0, 0.8611, 1.0, 0.8056, 1.0, 0.8611, 0.0, 0.9167, 0.0, 0.9167, 1.0, 0.8611, 1.0, 0.9167, 0.0, 0.9722, 0.0, 0.9722, 1.0, 0.9167, 1.0, -0.0278, 0.0, 0.0278, 0.0, 0.0278, 1.0, -0.0278, 1.0, 0.0278, 0.0, 0.0833, 0.0, 0.0833, 1.0, 0.0278, 1.0, 0.0833, 0.0, 0.1389, 0.0, 0.1389, 1.0, 0.0833, 1.0, 0.1389, 0.0, 0.1944, 0.0, 0.1944, 1.0, 0.1389, 1.0, 0.1944, 0.0, 0.25, 0.0, 0.25, 1.0, 0.1944, 1.0, 0.25, 0.0, 0.3056, 0.0, 0.3056, 1.0, 0.25, 1.0, 0.3056, 0.0, 0.3611, 0.0, 0.3611, 1.0, 0.3056, 1.0, 0.3611, 0.0, 0.4167, 0.0, 0.4167, 1.0, 0.3611, 1.0, 0.4167, 0.0, 0.4722, 0.0, 0.4722, 1.0, 0.4167, 1.0, 0.4722, 0.0, 0.5278, 0.0, 0.5278, 1.0, 0.4722, 1.0, 0.5278, 0.0, 0.5833, 0.0, 0.5833, 1.0, 0.5278, 1.0, 0.5833, 0.0, 0.6389, 0.0, 0.6389, 1.0, 0.5833, 1.0, 0.6389, 0.0, 0.6944, 0.0, 0.6944, 1.0, 0.6389, 1.0, 0.6944, 0.0, 0.75, 0.0, 0.75, 1.0, 0.6944, 1.0, 0.5, 1.0, 0.6944, 1.0, 0.75, 1.0, 0.8056, 1.0, 0.5, 1.0, 0.8056, 1.0, 0.8611, 1.0, 0.9167, 1.0, 0.5, 1.0, 0.9167, 1.0, 0.9722, 1.0, 0.9708, 1.0, 0.5, 1.0, 0.0278, 1.0, 0.0833, 1.0, 0.1389, 1.0, 0.5, 1.0, 0.1389, 1.0, 0.1944, 1.0, 0.25, 1.0, 0.5, 1.0, 0.25, 1.0, 0.3056, 1.0, 0.3611, 1.0, 0.5, 1.0, 0.3611, 1.0, 0.4167, 1.0, 0.4722, 1.0, 0.5, 1.0, 0.4722, 1.0, 0.5278, 1.0, 0.5833, 1.0, 0.5, 1.0, 0.5833, 1.0, 0.6389, 1.0, 0.6944, 1.0, 0.5, 0.0, 0.8611, 0.0, 0.8056, 0.0, 0.75, 0.0, 0.5, 0.0, 0.9722, 0.0, 0.9167, 0.0, 0.8611, 0.0, 0.5, 0.0, 0.0833, 0.0, 0.0278, 0.0, -0.0278, 0.0, 0.5, 0.0, 0.1944, 0.0, 0.1389, 0.0, 0.0833, 0.0, 0.5, 0.0, 0.3056, 0.0, 0.25, 0.0, 0.1944, 0.0, 0.5, 0.0, 0.4167, 0.0, 0.3611, 0.0, 0.3056, 0.0, 0.5, 0.0, 0.5278, 0.0, 0.4722, 0.0, 0.4167, 0.0, 0.5, 0.0, 0.6389, 0.0, 0.5833, 0.0, 0.5278, 0.0, 0.5, 0.0, 0.75, 0.0, 0.6944, 0.0, 0.6389, 0.0, 0.75, 0.0, 0.8056, 0.0, 0.8056, 1.0, 0.75, 1.0, 0.8056, 0.0, 0.8611, 0.0, 0.8611, 1.0, 0.8056, 1.0, 0.8611, 0.0, 0.9167, 0.0, 0.9167, 1.0, 0.8611, 1.0, 0.9167, 0.0, 0.9722, 0.0, 0.9722, 1.0, 0.9167, 1.0, -0.0278, 0.0, 0.0278, 0.0, 0.0278, 1.0, -0.0278, 1.0, 0.0278, 0.0, 0.0833, 0.0, 0.0833, 1.0, 0.0278, 1.0, 0.0833, 0.0, 0.1389, 0.0, 0.1389, 1.0, 0.0833, 1.0, 0.1389, 0.0, 0.1944, 0.0, 0.1944, 1.0, 0.1389, 1.0, 0.1944, 0.0, 0.25, 0.0, 0.25, 1.0, 0.1944, 1.0, 0.25, 0.0, 0.3056, 0.0, 0.3056, 1.0, 0.25, 1.0, 0.3056, 0.0, 0.3611, 0.0, 0.3611, 1.0, 0.3056, 1.0, 0.3611, 0.0, 0.4167, 0.0, 0.4167, 1.0, 0.3611, 1.0, 0.4167, 0.0, 0.4722, 0.0, 0.4722, 1.0, 0.4167, 1.0, 0.4722, 0.0, 0.5278, 0.0, 0.5278, 1.0, 0.4722, 1.0, 0.5278, 0.0, 0.5833, 0.0, 0.5833, 1.0, 0.5278, 1.0, 0.5833, 0.0, 0.6389, 0.0, 0.6389, 1.0, 0.5833, 1.0, 0.6389, 0.0, 0.6944, 0.0, 0.6944, 1.0, 0.6389, 1.0, 0.6944, 0.0, 0.75, 0.0, 0.75, 1.0, 0.6944, 1.0, 0.5, 1.0, 0.6944, 1.0, 0.75, 1.0, 0.8056, 1.0, 0.5, 1.0, 0.8056, 1.0, 0.8611, 1.0, 0.9167, 1.0, 0.5, 1.0, -0.0197, 1.0, -0.0278, 1.0, 0.0278, 1.0, 0.5, 1.0, 0.0278, 1.0, 0.0833, 1.0, 0.1389, 1.0, 0.5, 1.0, 0.1389, 1.0, 0.1944, 1.0, 0.25, 1.0, 0.5, 1.0, 0.25, 1.0, 0.3056, 1.0, 0.3611, 1.0, 0.5, 1.0, 0.3611, 1.0, 0.4167, 1.0, 0.4722, 1.0, 0.5, 1.0, 0.4722, 1.0, 0.5278, 1.0, 0.5833, 1.0, 0.5, 1.0, 0.5833, 1.0, 0.6389, 1.0, 0.6944, 1.0, 0.5, 0.0, 0.8611, 0.0, 0.8056, 0.0, 0.75, 0.0, 0.5, 0.0, 0.9722, 0.0, 0.9167, 0.0, 0.8611, 0.0, 0.5, 0.0, 0.0833, 0.0, 0.0278, 0.0, -0.0278, 0.0, 0.5, 0.0, 0.1944, 0.0, 0.1389, 0.0, 0.0833, 0.0, 0.5, 0.0, 0.3056, 0.0, 0.25, 0.0, 0.1944, 0.0, 0.5, 0.0, 0.4167, 0.0, 0.3611, 0.0, 0.3056, 0.0, 0.5, 0.0, 0.5278, 0.0, 0.4722, 0.0, 0.4167, 0.0, 0.5, 0.0, 0.6389, 0.0, 0.5833, 0.0, 0.5278, 0.0, 0.5, 0.0, 0.75, 0.0, 0.6944, 0.0, 0.6389, 0.0, 0.75, 0.0, 0.8056, 0.0, 0.8056, 1.0, 0.75, 1.0, 0.8056, 0.0, 0.8611, 0.0, 0.8611, 1.0, 0.8056, 1.0, 0.8611, 0.0, 0.9167, 0.0, 0.9167, 1.0, 0.8611, 1.0, 0.9167, 0.0, 0.9722, 0.0, 0.9722, 1.0, 0.9167, 1.0, -0.0278, 0.0, 0.0278, 0.0, 0.0278, 1.0, -0.0278, 1.0, 0.0278, 0.0, 0.0833, 0.0, 0.0833, 1.0, 0.0278, 1.0, 0.0833, 0.0, 0.1389, 0.0, 0.1389, 1.0, 0.0833, 1.0, 0.1389, 0.0, 0.1944, 0.0, 0.1944, 1.0, 0.1389, 1.0, 0.1944, 0.0, 0.25, 0.0, 0.25, 1.0, 0.1944, 1.0, 0.25, 0.0, 0.3056, 0.0, 0.3056, 1.0, 0.25, 1.0, 0.3056, 0.0, 0.3611, 0.0, 0.3611, 1.0, 0.3056, 1.0, 0.3611, 0.0, 0.4167, 0.0, 0.4167, 1.0, 0.3611, 1.0, 0.4167, 0.0, 0.4722, 0.0, 0.4722, 1.0, 0.4167, 1.0, 0.4722, 0.0, 0.5278, 0.0, 0.5278, 1.0, 0.4722, 1.0, 0.5278, 0.0, 0.5833, 0.0, 0.5833, 1.0, 0.5278, 1.0, 0.5833, 0.0, 0.6389, 0.0, 0.6389, 1.0, 0.5833, 1.0, 0.6389, 0.0, 0.6944, 0.0, 0.6944, 1.0, 0.6389, 1.0, 0.6944, 0.0, 0.75, 0.0, 0.75, 1.0, 0.6944, 1.0, 0.5, 1.0, 0.6944, 1.0, 0.75, 1.0, 0.8056, 1.0, 0.5, 1.0, 0.8056, 1.0, 0.8611, 1.0, 0.9167, 1.0, 0.5, 1.0, 0.9167, 1.0, 0.9722, 1.0, 0.9708, 1.0, 0.5, 1.0, 0.0278, 1.0, 0.0833, 1.0, 0.1389, 1.0, 0.5, 1.0, 0.1389, 1.0, 0.1944, 1.0, 0.25, 1.0, 0.5, 1.0, 0.25, 1.0, 0.3056, 1.0, 0.3611, 1.0, 0.5, 1.0, 0.3611, 1.0, 0.4167, 1.0, 0.4722, 1.0, 0.5, 1.0, 0.4722, 1.0, 0.5278, 1.0, 0.5833, 1.0, 0.5, 1.0, 0.5833, 1.0, 0.6389, 1.0, 0.6944, 1.0, 0.5, 0.0, 0.8611, 0.0, 0.8056, 0.0, 0.75, 0.0, 0.5, 0.0, 0.9722, 0.0, 0.9167, 0.0, 0.8611, 0.0, 0.5, 0.0, 0.0833, 0.0, 0.0278, 0.0, -0.0278, 0.0, 0.5, 0.0, 0.1944, 0.0, 0.1389, 0.0, 0.0833, 0.0, 0.5, 0.0, 0.3056, 0.0, 0.25, 0.0, 0.1944, 0.0, 0.5, 0.0, 0.4167, 0.0, 0.3611, 0.0, 0.3056, 0.0, 0.5, 0.0, 0.5278, 0.0, 0.4722, 0.0, 0.4167, 0.0, 0.5, 0.0, 0.6389, 0.0, 0.5833, 0.0, 0.5278, 0.0, 0.5, 0.0, 0.75, 0.0, 0.6944, 0.0, 0.6389, 0.0, 0.75, 0.0, 0.8056, 0.0, 0.8056, 1.0, 0.75, 1.0, 0.8056, 0.0, 0.8611, 0.0, 0.8611, 1.0, 0.8056, 1.0, 0.8611, 0.0, 0.9167, 0.0, 0.9167, 1.0, 0.8611, 1.0, 0.9167, 0.0, 0.9722, 0.0, 0.9722, 1.0, 0.9167, 1.0, -0.0278, 0.0, 0.0278, 0.0, 0.0278, 1.0, -0.0278, 1.0, 0.0278, 0.0, 0.0833, 0.0, 0.0833, 1.0, 0.0278, 1.0, 0.0833, 0.0, 0.1389, 0.0, 0.1389, 1.0, 0.0833, 1.0, 0.1389, 0.0, 0.1944, 0.0, 0.1944, 1.0, 0.1389, 1.0, 0.1944, 0.0, 0.25, 0.0, 0.25, 1.0, 0.1944, 1.0, 0.25, 0.0, 0.3056, 0.0, 0.3056, 1.0, 0.25, 1.0, 0.3056, 0.0, 0.3611, 0.0, 0.3611, 1.0, 0.3056, 1.0, 0.3611, 0.0, 0.4167, 0.0, 0.4167, 1.0, 0.3611, 1.0, 0.4167, 0.0, 0.4722, 0.0, 0.4722, 1.0, 0.4167, 1.0, 0.4722, 0.0, 0.5278, 0.0, 0.5278, 1.0, 0.4722, 1.0, 0.5278, 0.0, 0.5833, 0.0, 0.5833, 1.0, 0.5278, 1.0, 0.5833, 0.0, 0.6389, 0.0, 0.6389, 1.0, 0.5833, 1.0, 0.6389, 0.0, 0.6944, 0.0, 0.6944, 1.0, 0.6389, 1.0, 0.6944, 0.0, 0.75, 0.0, 0.75, 1.0, 0.6944, 1.0, 0.5, 1.0, 0.6944, 1.0, 0.75, 1.0, 0.8056, 1.0, 0.5, 1.0, 0.8056, 1.0, 0.8611, 1.0, 0.9167, 1.0, 0.5, 1.0, 0.9167, 1.0, 0.9722, 1.0, 0.9708, 1.0, 0.5, 1.0, 0.0278, 1.0, 0.0833, 1.0, 0.1389, 1.0, 0.5, 1.0, 0.1389, 1.0, 0.1944, 1.0, 0.25, 1.0, 0.5, 1.0, 0.25, 1.0, 0.3056, 1.0, 0.3611, 1.0, 0.5, 1.0, 0.3611, 1.0, 0.4167, 1.0, 0.4722, 1.0, 0.5, 1.0, 0.4722, 1.0, 0.5278, 1.0, 0.5833, 1.0, 0.5, 1.0, 0.5833, 1.0, 0.6389, 1.0, 0.6944, 1.0])
me_cylinder17.materials.append(mat_wire_088088225)
me_cylinder17.materials.append(mat_wire_028149177)
me_cylinder17.use_remesh_preserve_volume = False
me_cylinder17.use_remesh_preserve_attributes = False
me_cylinder17.use_mirror_vertex_groups = False
me_cylinder17.update()

# ---- objects
ob_cylinder17 = bpy.data.objects.new('Cylinder17', me_cylinder17)
ob_lamp = bpy.data.objects.new('Lamp', light_lamp)
ob_camera = bpy.data.objects.new('Camera', cam_camera)

# ---- transforms, parenting, visibility, modifiers, constraints
ob_cylinder17.location = (0.0, 0.0, 0.0)
ob_cylinder17.rotation_euler = (1.571, -0.0, 0.0)
ob_cylinder17.scale = (0.01, 0.01, 0.01)
ob_cylinder17.lineart.crease_threshold = 0.0
ob_lamp.location = (4.076, 1.005, 5.904)
ob_lamp.rotation_euler = (0.6503, 0.05522, 1.866)
ob_lamp.lock_rotations_4d = False
ob_lamp.empty_display_type = 'ARROWS'
ob_lamp.color = (0.0, 0.0, 0.0, 0.0)
ob_lamp.lineart.crease_threshold = 0.0
ob_camera.location = (7.481, -6.508, 5.344)
ob_camera.rotation_euler = (1.109, 0.01082, 0.8149)
ob_camera.lock_rotations_4d = False
ob_camera.empty_display_type = 'ARROWS'
ob_camera.color = (0.0, 0.0, 0.0, 0.0)
ob_camera.display_type = 'WIRE'
ob_camera.lineart.crease_threshold = 0.0

# ---- collection membership
col_collection_1.objects.link(ob_cylinder17)
col_collection_1.objects.link(ob_lamp)
col_collection_1.objects.link(ob_camera)

# ---- scene / render settings (as saved in the file)
scene.camera = ob_camera
scene.frame_start = 1; scene.frame_end = 250; scene.frame_set(1)
scene.render.engine = 'BLENDER_EEVEE_NEXT'
scene.render.resolution_percentage = 50
scene.render.dither_intensity = 0.0
scene.cycles.use_denoising = False
scene.cycles.samples = 10
scene.cycles.sampling_pattern = 'TABULATED_SOBOL'
scene.cycles.light_sampling_threshold = 0.0
scene.cycles.use_adaptive_sampling = False
scene.cycles.use_light_tree = False
scene.cycles.blur_glossy = 0.0
scene.cycles.pixel_filter_type = 'GAUSSIAN'
scene.cycles.sample_clamp_indirect = 0.0
scene.view_settings.view_transform = 'Standard'
bpy.context.view_layer.update()
